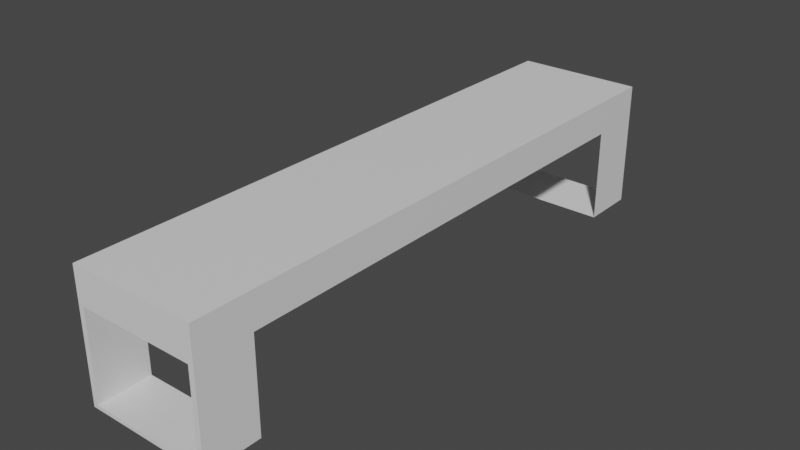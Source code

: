 # Source: banca.blend  (saved by Blender 4.0.36; exported with 4.5.12 LTS)
import bpy
from mathutils import Matrix  # noqa: F401  (used for matrix-valued properties, if any)

bpy.ops.wm.read_factory_settings(use_empty=True)
scene = bpy.context.scene
scene.name = 'Scene'

# ---- collections
col_collection = bpy.data.collections.new('Collection'); scene.collection.children.link(col_collection)

# ---- materials (node trees are filled in below, after node groups)
mat_material = bpy.data.materials.new('Material')
mat_material.alpha_threshold = 0.0
mat_material.use_backface_culling = True
mat_material.use_transparent_shadow = False
mat_material.roughness = 0.5
mat_material.line_color = (0.0, 0.0, 0.0, 1.0)

# ---- material node trees
mat_material.use_nodes = True; mat_material.node_tree.nodes.clear()
_N = mat_material.node_tree.nodes; _L = mat_material.node_tree.links
n0 = _N.new('ShaderNodeOutputMaterial'); n0.name = 'Material Output'; n0.location = (300, 300)
n1 = _N.new('ShaderNodeBsdfPrincipled'); n1.name = 'Principled BSDF'; n1.location = (10, 300)
n1.distribution = 'GGX'
n1.subsurface_method = 'RANDOM_WALK_SKIN'
n1.inputs[3].default_value = 1.45
n1.inputs[27].default_value = (0.0, 0.0, 0.0, 1.0)
n1.inputs[28].default_value = 1.0
_L.new(n1.outputs[0], n0.inputs[0])
n0.is_active_output = True

# ---- world
world_world = bpy.data.worlds.new('World'); scene.world = world_world
world_world.use_nodes = True; world_world.node_tree.nodes.clear()
_N = world_world.node_tree.nodes; _L = world_world.node_tree.links
n0 = _N.new('ShaderNodeOutputWorld'); n0.name = 'World Output'; n0.location = (300, 300)
n1 = _N.new('ShaderNodeBackground'); n1.name = 'Background'; n1.location = (10, 300)
n1.inputs[0].default_value = (0.05088, 0.05088, 0.05088, 1.0)
_L.new(n1.outputs[0], n0.inputs[0])
n0.is_active_output = True
world_world.color = (0.05088, 0.05088, 0.05088)
world_world.use_sun_shadow = False
world_world.sun_shadow_jitter_overblur = 0.0

# ---- meshes
me_cube = bpy.data.meshes.new('Cube')
me_cube.from_pydata([(1.0, -3.733, 1.0), (1.0, -3.733, 0.4646), (-1.0, -3.733, 1.0), (-1.0, -3.733, 0.4646), (-1.0, 0.0, 0.4646), (1.0, 0.0, 1.0), (-1.0, 0.0, 1.0), (1.0, 0.0, 0.4646), (1.0, -3.733, 1.0), (1.0, -3.733, -1.0), (-1.0, -3.733, 1.0), (-1.0, -3.733, -1.0), (-1.0, 0.0, 1.0), (-1.0, -3.733, -1.0), (-1.0, -3.733, 1.0), (1.0, -3.733, 1.0), (1.0, -3.733, -1.0), (-1.0, -4.609, -1.0), (-1.0, -4.609, 1.0), (1.0, -4.609, 1.0), (1.0, -4.609, -1.0), (-0.9156, -4.609, -0.9458), (-0.9156, -4.609, 0.4562), (0.9156, -4.609, 0.4562), (0.9156, -4.609, -0.9458)], [], [(5, 6, 2, 0), (0, 2, 10, 8), (4, 7, 1, 3), (7, 5, 0, 1), (10, 11, 13, 14), (2, 6, 12, 10), (1, 0, 8, 9), (13, 16, 20, 17), (11, 9, 16, 13), (9, 8, 15, 16), (8, 10, 14, 15), (17, 20, 24, 21), (16, 15, 19, 20), (15, 14, 18, 19), (14, 13, 17, 18), (3, 4, 12, 6, 2, 10), (1, 16, 24, 23), (20, 19, 23, 24), (19, 18, 22, 23), (18, 17, 21, 22), (13, 3, 22, 21), (13, 21, 24, 16), (22, 3, 1, 23), (12, 4, 3, 14)])
_uv = me_cube.uv_layers.new(name='UVMap')
_uv.uv.foreach_set('vector', [0.625, 0.625, 0.875, 0.625, 0.875, 0.75, 0.625, 0.75, 0.625, 0.75, 0.875, 0.75, 0.875, 0.75, 0.625, 0.75, 0.125, 0.625, 0.375, 0.625, 0.375, 0.75, 0.125, 0.75, 0.375, 0.625, 0.625, 0.625, 0.625, 0.75, 0.375, 0.75, 0.625, 0.0, 0.375, 0.0, 0.375, 0.0, 0.625, 0.0, 0.875, 0.75, 0.875, 0.625, 0.875, 0.625, 0.875, 0.75, 0.375, 0.75, 0.625, 0.75, 0.625, 0.75, 0.375, 0.75, 0.125, 0.75, 0.375, 0.75, 0.375, 0.75, 0.125, 0.75, 0.125, 0.75, 0.375, 0.75, 0.375, 0.75, 0.125, 0.75, 0.375, 0.75, 0.625, 0.75, 0.625, 0.75, 0.375, 0.75, 0.625, 0.75, 0.875, 0.75, 0.875, 0.75, 0.625, 0.75, 0.125, 0.75, 0.375, 0.75, 0.375, 0.75, 0.125, 0.75, 0.375, 0.75, 0.625, 0.75, 0.625, 0.75, 0.375, 0.75, 0.625, 0.75, 0.875, 0.75, 0.875, 0.75, 0.625, 0.75, 0.625, 0.0, 0.375, 0.0, 0.375, 0.0, 0.625, 0.0, 0.125, 0.75, 0.125, 0.625, 0.875, 0.625, 0.875, 0.625, 0.875, 0.75, 0.875, 0.75, 0.0, 0.0, 0.0, 0.0, 0.375, 0.75, 0.625, 0.75, 0.375, 0.75, 0.625, 0.75, 0.625, 0.75, 0.375, 0.75, 0.625, 0.75, 0.875, 0.75, 0.875, 0.75, 0.625, 0.75, 0.625, 0.0, 0.375, 0.0, 0.375, 0.0, 0.625, 0.0, 0.0, 0.0, 0.0, 0.0, 0.625, 0.0, 0.375, 0.0, 0.0, 0.0, 0.0, 0.0, 0.0, 0.0, 0.0, 0.0, 0.0, 0.0, 0.0, 0.0, 0.0, 0.0, 0.0, 0.0, 0.0, 0.0, 0.0, 0.0, 0.0, 0.0, 0.0, 0.0])
me_cube.materials.append(mat_material)
me_cube.use_mirror_vertex_groups = False
me_cube.update()

# ---- objects
ob_cube = bpy.data.objects.new('Cube', me_cube)

# ---- transforms, parenting, visibility, modifiers, constraints
ob_cube.location = (0.0, 0.0, 0.0)
ob_cube.lock_rotations_4d = False
ob_cube.empty_display_type = 'ARROWS'
ob_cube.lineart.crease_threshold = 0.0
_m = ob_cube.modifiers.new('Mirror', 'MIRROR')
_m.use_axis = (False, True, False)
_m.use_clip = True

# ---- collection membership
col_collection.objects.link(ob_cube)

# ---- scene / render settings (as saved in the file)
scene.frame_start = 1; scene.frame_end = 250; scene.frame_set(1)
scene.render.engine = 'BLENDER_EEVEE_NEXT'
scene.cycles.sampling_pattern = 'TABULATED_SOBOL'
scene.view_settings.view_transform = 'Filmic'
bpy.context.view_layer.update()

# ---- added for rendering (the .blend has no active camera and no usable light): camera, sun
cam_auto = bpy.data.cameras.new('AutoCamera')
cam_auto.lens = 50.0
cam_auto.sensor_width = 36.0
cam_auto.clip_end = 1000.0
ob_auto_camera = bpy.data.objects.new('AutoCamera', cam_auto)
scene.collection.objects.link(ob_auto_camera)
ob_auto_camera.location = (8.92065, -10.7048, 7.13652)
ob_auto_camera.rotation_euler = (1.09748, -7.21219e-08, 0.694738)
scene.camera = ob_auto_camera
light_auto_sun = bpy.data.lights.new('AutoSun', 'SUN')
light_auto_sun.energy = 3.0
light_auto_sun.angle = 0.0523599
ob_auto_sun = bpy.data.objects.new('AutoSun', light_auto_sun)
scene.collection.objects.link(ob_auto_sun)
ob_auto_sun.rotation_euler = (0.872665, 0.174533, 0.523599)
bpy.context.view_layer.update()
